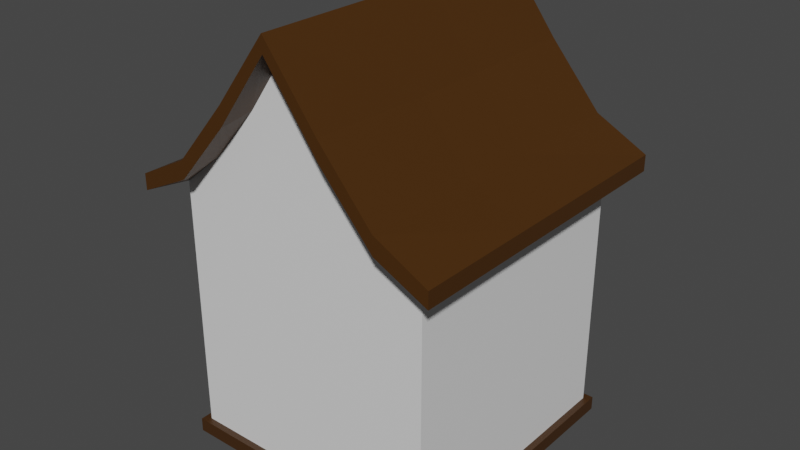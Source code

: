 # Source: small-house-4.blend  (saved by Blender 3.0.42; exported with 4.5.12 LTS)
import bpy
from mathutils import Matrix  # noqa: F401  (used for matrix-valued properties, if any)

bpy.ops.wm.read_factory_settings(use_empty=True)
scene = bpy.context.scene
scene.name = 'Scene'

# ---- collections
col_collection = bpy.data.collections.new('Collection'); scene.collection.children.link(col_collection)

# ---- materials (node trees are filled in below, after node groups)
mat_material_001 = bpy.data.materials.new('Material.001')
mat_material_001.use_transparent_shadow = False
mat_material_003 = bpy.data.materials.new('Material.003')
mat_material_003.use_transparent_shadow = False
mat_material_004 = bpy.data.materials.new('Material.004')
mat_material_004.use_transparent_shadow = False

# ---- material node trees
mat_material_001.use_nodes = True; mat_material_001.node_tree.nodes.clear()
_N = mat_material_001.node_tree.nodes; _L = mat_material_001.node_tree.links
n0 = _N.new('ShaderNodeBsdfPrincipled'); n0.name = 'Principled BSDF'; n0.location = (10, 300)
n0.distribution = 'GGX'
n0.subsurface_method = 'RANDOM_WALK_SKIN'
n0.inputs[3].default_value = 1.45
n0.inputs[27].default_value = (0.0, 0.0, 0.0, 1.0)
n0.inputs[28].default_value = 1.0
n1 = _N.new('ShaderNodeOutputMaterial'); n1.name = 'Material Output'; n1.location = (300, 300)
_L.new(n0.outputs[0], n1.inputs[0])
n1.is_active_output = True
mat_material_003.use_nodes = True; mat_material_003.node_tree.nodes.clear()
_N = mat_material_003.node_tree.nodes; _L = mat_material_003.node_tree.links
n0 = _N.new('ShaderNodeBsdfPrincipled'); n0.name = 'Principled BSDF'; n0.location = (10, 300)
n0.distribution = 'GGX'
n0.subsurface_method = 'RANDOM_WALK_SKIN'
n0.inputs[0].default_value = (0.06372, 0.02329, 0.001075, 1.0)
n0.inputs[3].default_value = 1.45
n0.inputs[27].default_value = (0.0, 0.0, 0.0, 1.0)
n0.inputs[28].default_value = 1.0
n1 = _N.new('ShaderNodeOutputMaterial'); n1.name = 'Material Output'; n1.location = (300, 300)
_L.new(n0.outputs[0], n1.inputs[0])
n1.is_active_output = True
mat_material_004.use_nodes = True; mat_material_004.node_tree.nodes.clear()
_N = mat_material_004.node_tree.nodes; _L = mat_material_004.node_tree.links
n0 = _N.new('ShaderNodeBsdfPrincipled'); n0.name = 'Principled BSDF'; n0.location = (10, 300)
n0.distribution = 'GGX'
n0.subsurface_method = 'RANDOM_WALK_SKIN'
n0.inputs[0].default_value = (0.05222, 0.02022, 0.003358, 1.0)
n0.inputs[3].default_value = 1.45
n0.inputs[27].default_value = (0.0, 0.0, 0.0, 1.0)
n0.inputs[28].default_value = 1.0
n1 = _N.new('ShaderNodeOutputMaterial'); n1.name = 'Material Output'; n1.location = (300, 300)
_L.new(n0.outputs[0], n1.inputs[0])
n1.is_active_output = True

# ---- world
world_world = bpy.data.worlds.new('World'); scene.world = world_world
world_world.use_nodes = True; world_world.node_tree.nodes.clear()
_N = world_world.node_tree.nodes; _L = world_world.node_tree.links
n0 = _N.new('ShaderNodeOutputWorld'); n0.name = 'World Output'; n0.location = (300, 300)
n1 = _N.new('ShaderNodeBackground'); n1.name = 'Background'; n1.location = (10, 300)
n1.inputs[0].default_value = (0.05088, 0.05088, 0.05088, 1.0)
_L.new(n1.outputs[0], n0.inputs[0])
n0.is_active_output = True
world_world.color = (0.05088, 0.05088, 0.05088)
world_world.use_sun_shadow = False
world_world.sun_shadow_jitter_overblur = 0.0

# ---- meshes
me_cube_001 = bpy.data.meshes.new('Cube.001')
me_cube_001.from_pydata([(-24.78, -24.78, -24.78), (-29.75, -29.75, 24.84), (-24.78, 24.78, -24.78), (-29.75, 29.75, 24.84), (24.78, -24.78, -24.78), (29.75, -29.75, 24.84), (24.78, 24.78, -24.78), (29.75, 29.75, 24.84), (-24.78, -24.78, 26.34), (-24.78, 24.78, 26.34), (24.78, 24.78, 26.34), (24.78, -24.78, 26.34), (-29.75, -29.75, 27.9), (-29.75, 29.75, 27.9), (29.75, -29.75, 27.9), (29.75, 29.75, 27.9), (16.52, 24.78, -24.78), (8.259, 24.78, -24.78), (-7.384e-07, 24.78, -24.78), (-8.259, 24.78, -24.78), (-16.52, 24.78, -24.78), (-16.52, 24.78, 33.12), (-8.259, 24.78, 42.79), (7.384e-07, 24.78, 54.57), (8.259, 24.78, 42.79), (16.52, 24.78, 33.12), (-16.52, -24.78, -24.78), (-8.259, -24.78, -24.78), (7.384e-07, -24.78, -24.78), (8.259, -24.78, -24.78), (16.52, -24.78, -24.78), (16.52, -24.78, 33.12), (8.259, -24.78, 42.79), (-7.384e-07, -24.78, 54.57), (-8.259, -24.78, 42.79), (-16.52, -24.78, 33.12), (-19.83, 29.75, 29.65), (-9.916, 29.75, 41.01), (0.0, 29.75, 54.57), (9.916, 29.75, 41.01), (19.83, 29.75, 29.65), (19.83, -29.75, 29.65), (9.916, -29.75, 41.01), (0.0, -29.75, 54.57), (-9.916, -29.75, 41.01), (-19.83, -29.75, 29.65), (-19.83, 29.75, 33.09), (-9.916, 29.75, 44.64), (0.0, 29.75, 57.63), (9.916, 29.75, 44.64), (19.83, 29.75, 33.09), (19.83, -29.75, 33.09), (9.916, -29.75, 44.64), (0.0, -29.75, 57.63), (-9.916, -29.75, 44.64), (-19.83, -29.75, 33.09), (-24.78, 5.312, -24.78), (-24.78, -4.918, -24.78), (-24.78, -4.918, 26.34), (-24.78, 5.312, 26.34), (24.78, -4.918, -24.78), (24.78, 5.312, -24.78), (24.78, 5.312, 26.34), (24.78, -4.918, 26.34), (-29.75, -6.575, 24.84), (-29.75, 6.969, 24.84), (29.75, 6.969, 24.84), (29.75, -6.575, 24.84), (-29.75, -6.575, 27.9), (-29.75, 6.969, 27.9), (29.75, 6.969, 27.9), (29.75, -6.575, 27.9), (-19.83, -6.575, 32.71), (-19.83, 6.969, 32.71), (-9.916, -6.575, 44.08), (-9.916, 6.969, 44.08), (0.0, -6.575, 57.63), (0.0, 6.969, 57.63), (9.916, -6.575, 44.08), (9.916, 6.969, 44.08), (19.83, -6.575, 32.71), (19.83, 6.969, 32.71), (-16.52, 5.312, -24.78), (-16.52, -4.918, -24.78), (-8.259, 5.312, -24.78), (-8.259, -4.918, -24.78), (-2.461e-07, 5.312, -24.78), (2.461e-07, -4.918, -24.78), (8.259, 5.312, -24.78), (8.259, -4.918, -24.78), (16.52, 5.312, -24.78), (16.52, -4.918, -24.78), (-24.78, -24.78, -6.338), (-24.78, -24.78, 10.7), (-24.78, 24.78, 10.7), (-24.78, 24.78, -6.338), (24.78, 24.78, 10.7), (24.78, 24.78, -6.338), (24.78, -24.78, 10.7), (24.78, -24.78, -6.338), (16.52, -24.78, 14.35), (16.52, -24.78, -4.44), (8.259, -24.78, 18.43), (8.259, -24.78, -2.381), (-2.866e-07, -24.78, 23.62), (2.057e-07, -24.78, -0.3055), (-8.259, -24.78, 18.43), (-8.259, -24.78, -2.381), (-16.52, -24.78, 14.35), (-16.52, -24.78, -4.44), (-16.52, 24.78, 14.35), (-16.52, 24.78, -4.44), (-8.259, 24.78, 18.43), (-8.259, 24.78, -2.381), (2.866e-07, 24.78, 23.62), (-2.057e-07, 24.78, -0.3055), (8.259, 24.78, 18.43), (8.259, 24.78, -2.381), (16.52, 24.78, 14.35), (16.52, 24.78, -4.44), (24.78, 5.312, 15.22), (24.78, 9.834, 10.7), (24.78, 3.988, 12.02), (24.78, 6.637, 12.02), (24.78, -9.44, 10.7), (24.78, -4.918, 15.22), (24.78, -3.594, 12.02), (24.78, -6.243, 12.02), (-24.78, -4.918, 15.22), (-24.78, -9.44, 10.7), (-24.78, -3.594, 12.02), (-24.78, -6.243, 12.02), (-24.78, 9.834, 10.7), (-24.78, 5.312, 15.22), (-24.78, 3.988, 12.02), (-24.78, 6.637, 12.02), (-24.78, -4.918, -6.338), (-24.78, 5.312, -6.338), (24.78, 5.312, -6.338), (24.78, -4.918, -6.338), (24.78, 0.7905, 10.7), (24.78, -0.3965, 10.7), (-24.78, -0.3965, 10.7), (-24.78, 0.7905, 10.7), (-24.78, 24.78, -22.22), (24.78, 24.78, -22.22), (24.78, -24.78, -22.22), (16.52, -24.78, -22.22), (8.259, -24.78, -22.22), (6.899e-07, -24.78, -22.22), (-8.259, -24.78, -22.22), (-16.52, -24.78, -22.22), (-16.52, 24.78, -22.22), (-8.259, 24.78, -22.22), (-6.899e-07, 24.78, -22.22), (8.259, 24.78, -22.22), (16.52, 24.78, -22.22), (24.78, 5.312, -22.22), (24.78, -4.918, -22.22), (-24.78, -4.918, -22.22), (-24.78, 5.312, -22.22), (-24.78, -24.78, -22.22), (-26.07, -5.177, -24.82), (-26.07, -26.07, -24.82), (-26.07, 26.06, -22.17), (-26.07, 26.06, -24.82), (-17.38, 26.06, -24.82), (26.07, 26.06, -22.17), (26.07, 26.06, -24.82), (26.07, 5.587, -24.82), (26.07, -26.07, -22.17), (26.07, -26.07, -24.82), (17.38, -26.07, -24.82), (17.38, 26.06, -24.82), (8.689, 26.06, -24.82), (-7.603e-07, 26.06, -24.82), (-8.689, 26.06, -24.82), (-17.38, -26.07, -24.82), (-8.689, -26.07, -24.82), (7.934e-07, -26.07, -24.82), (8.689, -26.07, -24.82), (17.38, -26.07, -22.17), (8.689, -26.07, -22.17), (7.424e-07, -26.07, -22.17), (-8.689, -26.07, -22.17), (-17.38, -26.07, -22.17), (-17.38, 26.06, -22.17), (-8.689, 26.06, -22.17), (-7.093e-07, 26.06, -22.17), (8.689, 26.06, -22.17), (17.38, 26.06, -22.17), (-26.07, 5.587, -24.82), (26.07, -5.177, -24.82), (26.07, 5.587, -22.17), (26.07, -5.177, -22.17), (-26.07, -5.177, -22.17), (-26.07, 5.587, -22.17), (-26.07, -26.07, -22.17)], [], [(118, 25, 10, 96), (108, 35, 8, 93), (91, 60, 4, 30), (65, 3, 9, 59), (40, 7, 10, 25), (67, 5, 11, 63), (45, 1, 8, 35), (41, 5, 14, 51), (36, 3, 13, 46), (66, 7, 15, 70), (64, 1, 12, 68), (81, 70, 15, 50), (69, 73, 46, 13), (73, 75, 47, 46), (75, 77, 48, 47), (77, 79, 49, 48), (79, 81, 50, 49), (7, 40, 50, 15), (40, 39, 49, 50), (39, 38, 48, 49), (38, 37, 47, 48), (37, 36, 46, 47), (1, 45, 55, 12), (45, 44, 54, 55), (44, 43, 53, 54), (43, 42, 52, 53), (42, 41, 51, 52), (5, 41, 31, 11), (41, 42, 32, 31), (42, 43, 33, 32), (43, 44, 34, 33), (44, 45, 35, 34), (3, 36, 21, 9), (36, 37, 22, 21), (37, 38, 23, 22), (38, 39, 24, 23), (39, 40, 25, 24), (57, 83, 26, 0), (83, 85, 27, 26), (85, 87, 28, 27), (87, 89, 29, 28), (89, 91, 30, 29), (98, 11, 31, 100), (100, 31, 32, 102), (102, 32, 33, 104), (104, 33, 34, 106), (106, 34, 35, 108), (94, 9, 21, 110), (110, 21, 22, 112), (112, 22, 23, 114), (114, 23, 24, 116), (116, 24, 25, 118), (17, 16, 90, 88), (88, 90, 91, 89), (18, 17, 88, 86), (86, 88, 89, 87), (19, 18, 86, 84), (84, 86, 87, 85), (20, 19, 84, 82), (82, 84, 85, 83), (2, 20, 82, 56), (56, 82, 83, 57), (52, 51, 80, 78), (78, 80, 81, 79), (53, 52, 78, 76), (76, 78, 79, 77), (54, 53, 76, 74), (74, 76, 77, 75), (55, 54, 74, 72), (72, 74, 75, 73), (12, 55, 72, 68), (68, 72, 73, 69), (51, 14, 71, 80), (80, 71, 70, 81), (3, 65, 69, 13), (65, 64, 68, 69), (5, 67, 71, 14), (67, 66, 70, 71), (7, 66, 62, 10), (66, 67, 63, 62), (1, 64, 58, 8), (64, 65, 59, 58), (16, 6, 61, 90), (90, 61, 60, 91), (124, 127, 125, 63, 11, 98), (132, 135, 133, 59, 9, 94), (159, 136, 137, 160), (93, 8, 58, 128, 131, 129), (161, 92, 136, 159), (157, 138, 139, 158), (96, 10, 62, 120, 123, 121), (145, 97, 138, 157), (155, 117, 119, 156), (117, 116, 118, 119), (154, 115, 117, 155), (115, 114, 116, 117), (153, 113, 115, 154), (113, 112, 114, 115), (152, 111, 113, 153), (111, 110, 112, 113), (144, 95, 111, 152), (95, 94, 110, 111), (150, 107, 109, 151), (107, 106, 108, 109), (149, 105, 107, 150), (105, 104, 106, 107), (148, 103, 105, 149), (103, 102, 104, 105), (147, 101, 103, 148), (101, 100, 102, 103), (146, 99, 101, 147), (99, 98, 100, 101), (151, 109, 92, 161), (109, 108, 93, 92), (158, 139, 99, 146), (142, 130, 128, 58, 59, 133, 134, 143), (156, 119, 97, 145), (119, 118, 96, 97), (160, 137, 95, 144), (140, 122, 120, 62, 63, 125, 126, 141), (124, 98, 99, 139, 138, 97, 96, 121, 123, 120, 122, 140, 141, 126, 125, 127), (132, 94, 95, 137, 136, 92, 93, 129, 131, 128, 130, 142, 143, 134, 133, 135), (145, 157, 193, 167), (28, 29, 180, 179), (2, 56, 191, 165), (160, 144, 164, 196), (155, 156, 190, 189), (57, 0, 163, 162), (27, 28, 179, 178), (154, 155, 189, 188), (26, 27, 178, 177), (153, 154, 188, 187), (0, 26, 177, 163), (152, 153, 187, 186), (30, 4, 171, 172), (144, 152, 186, 164), (150, 151, 185, 184), (149, 150, 184, 183), (61, 6, 168, 169), (148, 149, 183, 182), (191, 196, 164, 165), (173, 190, 167, 168), (192, 194, 170, 171), (177, 185, 197, 163), (171, 170, 181, 172), (172, 181, 182, 180), (180, 182, 183, 179), (179, 183, 184, 178), (178, 184, 185, 177), (165, 164, 186, 166), (166, 186, 187, 176), (176, 187, 188, 175), (175, 188, 189, 174), (174, 189, 190, 173), (168, 167, 193, 169), (169, 193, 194, 192), (163, 197, 195, 162), (162, 195, 196, 191), (6, 16, 173, 168), (156, 145, 167, 190), (56, 57, 162, 191), (29, 30, 172, 180), (157, 158, 194, 193), (16, 17, 174, 173), (158, 146, 170, 194), (161, 159, 195, 197), (17, 18, 175, 174), (151, 161, 197, 185), (20, 2, 165, 166), (159, 160, 196, 195), (18, 19, 176, 175), (146, 147, 181, 170), (4, 60, 192, 171), (19, 20, 166, 176), (147, 148, 182, 181), (60, 61, 169, 192)])
me_cube_001.polygons.foreach_set('material_index', [0, 0, 0, 1, 1, 1, 1, 1, 1, 1, 1, 1, 1, 1, 1, 1, 1, 1, 1, 1, 1, 1, 1, 1, 1, 1, 1, 1, 1, 1, 1, 1, 1, 1, 1, 1, 1, 0, 0, 0, 0, 0, 0, 0, 0, 0, 0, 0, 0, 0, 0, 0, 0, 0, 0, 0, 0, 0, 0, 0, 0, 0, 1, 1, 1, 1, 1, 1, 1, 1, 1, 1, 1, 1, 1, 1, 1, 1, 1, 1, 1, 1, 0, 0, 0, 0, 0, 0, 0, 0, 0, 0, 0, 0, 0, 0, 0, 0, 0, 0, 0, 0, 0, 0, 0, 0, 0, 0, 0, 0, 0, 0, 0, 0, 0, 0, 0, 0, 0, 0, 0, 0, 2, 2, 2, 2, 2, 2, 2, 2, 2, 2, 2, 2, 2, 2, 2, 2, 2, 2, 2, 2, 2, 2, 2, 2, 2, 2, 2, 2, 2, 2, 2, 2, 2, 2, 2, 2, 2, 2, 2, 2, 2, 2, 2, 2, 2, 2, 2, 2, 2, 2, 2, 2, 2, 2])
_uv = me_cube_001.uv_layers.new(name='UVMap')
_uv.uv.foreach_set('vector', [0.5485, 0.4583, 0.625, 0.4583, 0.625, 0.5, 0.5485, 0.5, 0.5485, 0.9583, 0.625, 0.9583, 0.625, 1.0, 0.5485, 1.0, 0.3333, 0.6667, 0.375, 0.6667, 0.375, 0.75, 0.3333, 0.75, 0.8504, 0.5915, 0.8504, 0.5246, 0.875, 0.5, 0.875, 0.5833, 0.6831, 0.5246, 0.6496, 0.5246, 0.625, 0.5, 0.6667, 0.5, 0.6496, 0.6585, 0.6496, 0.7254, 0.625, 0.75, 0.625, 0.6667, 0.8169, 0.7254, 0.8504, 0.7254, 0.875, 0.75, 0.8333, 0.75, 0.6831, 0.7254, 0.6496, 0.7254, 0.6496, 0.7254, 0.6831, 0.7254, 0.8169, 0.5246, 0.8504, 0.5246, 0.8504, 0.5246, 0.8169, 0.5246, 0.6496, 0.5915, 0.6496, 0.5246, 0.6496, 0.5246, 0.6496, 0.5915, 0.8504, 0.6585, 0.8504, 0.7254, 0.8504, 0.7254, 0.8504, 0.6585, 0.6831, 0.5915, 0.6496, 0.5915, 0.6496, 0.5246, 0.6831, 0.5246, 0.8504, 0.5915, 0.8169, 0.5915, 0.8169, 0.5246, 0.8504, 0.5246, 0.8169, 0.5915, 0.7835, 0.5915, 0.7835, 0.5246, 0.8169, 0.5246, 0.7835, 0.5915, 0.75, 0.5915, 0.75, 0.5246, 0.7835, 0.5246, 0.75, 0.5915, 0.7165, 0.5915, 0.7165, 0.5246, 0.75, 0.5246, 0.7165, 0.5915, 0.6831, 0.5915, 0.6831, 0.5246, 0.7165, 0.5246, 0.6496, 0.5246, 0.6831, 0.5246, 0.6831, 0.5246, 0.6496, 0.5246, 0.6831, 0.5246, 0.7165, 0.5246, 0.7165, 0.5246, 0.6831, 0.5246, 0.7165, 0.5246, 0.75, 0.5246, 0.75, 0.5246, 0.7165, 0.5246, 0.75, 0.5246, 0.7835, 0.5246, 0.7835, 0.5246, 0.75, 0.5246, 0.7835, 0.5246, 0.8169, 0.5246, 0.8169, 0.5246, 0.7835, 0.5246, 0.8504, 0.7254, 0.8169, 0.7254, 0.8169, 0.7254, 0.8504, 0.7254, 0.8169, 0.7254, 0.7835, 0.7254, 0.7835, 0.7254, 0.8169, 0.7254, 0.7835, 0.7254, 0.75, 0.7254, 0.75, 0.7254, 0.7835, 0.7254, 0.75, 0.7254, 0.7165, 0.7254, 0.7165, 0.7254, 0.75, 0.7254, 0.7165, 0.7254, 0.6831, 0.7254, 0.6831, 0.7254, 0.7165, 0.7254, 0.6496, 0.7254, 0.6831, 0.7254, 0.6667, 0.75, 0.625, 0.75, 0.6831, 0.7254, 0.7165, 0.7254, 0.7083, 0.75, 0.6667, 0.75, 0.7165, 0.7254, 0.75, 0.7254, 0.75, 0.75, 0.7083, 0.75, 0.75, 0.7254, 0.7835, 0.7254, 0.7917, 0.75, 0.75, 0.75, 0.7835, 0.7254, 0.8169, 0.7254, 0.8333, 0.75, 0.7917, 0.75, 0.8504, 0.5246, 0.8169, 0.5246, 0.8333, 0.5, 0.875, 0.5, 0.8169, 0.5246, 0.7835, 0.5246, 0.7917, 0.5, 0.8333, 0.5, 0.7835, 0.5246, 0.75, 0.5246, 0.75, 0.5, 0.7917, 0.5, 0.75, 0.5246, 0.7165, 0.5246, 0.7083, 0.5, 0.75, 0.5, 0.7165, 0.5246, 0.6831, 0.5246, 0.6667, 0.5, 0.7083, 0.5, 0.125, 0.6667, 0.1667, 0.6667, 0.1667, 0.75, 0.125, 0.75, 0.1667, 0.6667, 0.2083, 0.6667, 0.2083, 0.75, 0.1667, 0.75, 0.2083, 0.6667, 0.25, 0.6667, 0.25, 0.75, 0.2083, 0.75, 0.25, 0.6667, 0.2917, 0.6667, 0.2917, 0.75, 0.25, 0.75, 0.2917, 0.6667, 0.3333, 0.6667, 0.3333, 0.75, 0.2917, 0.75, 0.5485, 0.75, 0.625, 0.75, 0.625, 0.7917, 0.5485, 0.7917, 0.5485, 0.7917, 0.625, 0.7917, 0.625, 0.8333, 0.5485, 0.8333, 0.5485, 0.8333, 0.625, 0.8333, 0.625, 0.875, 0.5485, 0.875, 0.5485, 0.875, 0.625, 0.875, 0.625, 0.9167, 0.5485, 0.9167, 0.5485, 0.9167, 0.625, 0.9167, 0.625, 0.9583, 0.5485, 0.9583, 0.5485, 0.25, 0.625, 0.25, 0.625, 0.2917, 0.5485, 0.2917, 0.5485, 0.2917, 0.625, 0.2917, 0.625, 0.3333, 0.5485, 0.3333, 0.5485, 0.3333, 0.625, 0.3333, 0.625, 0.375, 0.5485, 0.375, 0.5485, 0.375, 0.625, 0.375, 0.625, 0.4167, 0.5485, 0.4167, 0.5485, 0.4167, 0.625, 0.4167, 0.625, 0.4583, 0.5485, 0.4583, 0.2917, 0.5, 0.3333, 0.5, 0.3333, 0.5833, 0.2917, 0.5833, 0.2917, 0.5833, 0.3333, 0.5833, 0.3333, 0.6667, 0.2917, 0.6667, 0.25, 0.5, 0.2917, 0.5, 0.2917, 0.5833, 0.25, 0.5833, 0.25, 0.5833, 0.2917, 0.5833, 0.2917, 0.6667, 0.25, 0.6667, 0.2083, 0.5, 0.25, 0.5, 0.25, 0.5833, 0.2083, 0.5833, 0.2083, 0.5833, 0.25, 0.5833, 0.25, 0.6667, 0.2083, 0.6667, 0.1667, 0.5, 0.2083, 0.5, 0.2083, 0.5833, 0.1667, 0.5833, 0.1667, 0.5833, 0.2083, 0.5833, 0.2083, 0.6667, 0.1667, 0.6667, 0.125, 0.5, 0.1667, 0.5, 0.1667, 0.5833, 0.125, 0.5833, 0.125, 0.5833, 0.1667, 0.5833, 0.1667, 0.6667, 0.125, 0.6667, 0.7165, 0.7254, 0.6831, 0.7254, 0.6831, 0.6585, 0.7165, 0.6585, 0.7165, 0.6585, 0.6831, 0.6585, 0.6831, 0.5915, 0.7165, 0.5915, 0.75, 0.7254, 0.7165, 0.7254, 0.7165, 0.6585, 0.75, 0.6585, 0.75, 0.6585, 0.7165, 0.6585, 0.7165, 0.5915, 0.75, 0.5915, 0.7835, 0.7254, 0.75, 0.7254, 0.75, 0.6585, 0.7835, 0.6585, 0.7835, 0.6585, 0.75, 0.6585, 0.75, 0.5915, 0.7835, 0.5915, 0.8169, 0.7254, 0.7835, 0.7254, 0.7835, 0.6585, 0.8169, 0.6585, 0.8169, 0.6585, 0.7835, 0.6585, 0.7835, 0.5915, 0.8169, 0.5915, 0.8504, 0.7254, 0.8169, 0.7254, 0.8169, 0.6585, 0.8504, 0.6585, 0.8504, 0.6585, 0.8169, 0.6585, 0.8169, 0.5915, 0.8504, 0.5915, 0.6831, 0.7254, 0.6496, 0.7254, 0.6496, 0.6585, 0.6831, 0.6585, 0.6831, 0.6585, 0.6496, 0.6585, 0.6496, 0.5915, 0.6831, 0.5915, 0.8504, 0.5246, 0.8504, 0.5915, 0.8504, 0.5915, 0.8504, 0.5246, 0.8504, 0.5915, 0.8504, 0.6585, 0.8504, 0.6585, 0.8504, 0.5915, 0.6496, 0.7254, 0.6496, 0.6585, 0.6496, 0.6585, 0.6496, 0.7254, 0.6496, 0.6585, 0.6496, 0.5915, 0.6496, 0.5915, 0.6496, 0.6585, 0.6496, 0.5246, 0.6496, 0.5915, 0.625, 0.5833, 0.625, 0.5, 0.6496, 0.5915, 0.6496, 0.6585, 0.625, 0.6667, 0.625, 0.5833, 0.8504, 0.7254, 0.8504, 0.6585, 0.875, 0.6667, 0.875, 0.75, 0.8504, 0.6585, 0.8504, 0.5915, 0.875, 0.5833, 0.875, 0.6667, 0.3333, 0.5, 0.375, 0.5, 0.375, 0.5833, 0.3333, 0.5833, 0.3333, 0.5833, 0.375, 0.5833, 0.375, 0.6667, 0.3333, 0.6667, 0.5485, 0.6856, 0.555, 0.6722, 0.5706, 0.6667, 0.625, 0.6667, 0.625, 0.75, 0.5485, 0.75, 0.5485, 0.186, 0.555, 0.1723, 0.5706, 0.1667, 0.625, 0.1667, 0.625, 0.25, 0.5485, 0.25, 0.3832, 0.08333, 0.4652, 0.08333, 0.4652, 0.1667, 0.3832, 0.1667, 0.5485, 0.0, 0.625, 0.0, 0.625, 0.08333, 0.5706, 0.08333, 0.555, 0.07778, 0.5485, 0.06436, 0.3832, 0.0, 0.4652, 0.0, 0.4652, 0.08333, 0.3832, 0.08333, 0.3832, 0.5833, 0.4652, 0.5833, 0.4652, 0.6667, 0.3832, 0.6667, 0.5485, 0.5, 0.625, 0.5, 0.625, 0.5833, 0.5706, 0.5833, 0.555, 0.5777, 0.5485, 0.564, 0.3832, 0.5, 0.4652, 0.5, 0.4652, 0.5833, 0.3832, 0.5833, 0.3832, 0.4167, 0.4652, 0.4167, 0.4652, 0.4583, 0.3832, 0.4583, 0.4652, 0.4167, 0.5485, 0.4167, 0.5485, 0.4583, 0.4652, 0.4583, 0.3832, 0.375, 0.4652, 0.375, 0.4652, 0.4167, 0.3832, 0.4167, 0.4652, 0.375, 0.5485, 0.375, 0.5485, 0.4167, 0.4652, 0.4167, 0.3832, 0.3333, 0.4652, 0.3333, 0.4652, 0.375, 0.3832, 0.375, 0.4652, 0.3333, 0.5485, 0.3333, 0.5485, 0.375, 0.4652, 0.375, 0.3832, 0.2917, 0.4652, 0.2917, 0.4652, 0.3333, 0.3832, 0.3333, 0.4652, 0.2917, 0.5485, 0.2917, 0.5485, 0.3333, 0.4652, 0.3333, 0.3832, 0.25, 0.4652, 0.25, 0.4652, 0.2917, 0.3832, 0.2917, 0.4652, 0.25, 0.5485, 0.25, 0.5485, 0.2917, 0.4652, 0.2917, 0.3832, 0.9167, 0.4652, 0.9167, 0.4652, 0.9583, 0.3832, 0.9583, 0.4652, 0.9167, 0.5485, 0.9167, 0.5485, 0.9583, 0.4652, 0.9583, 0.3832, 0.875, 0.4652, 0.875, 0.4652, 0.9167, 0.3832, 0.9167, 0.4652, 0.875, 0.5485, 0.875, 0.5485, 0.9167, 0.4652, 0.9167, 0.3832, 0.8333, 0.4652, 0.8333, 0.4652, 0.875, 0.3832, 0.875, 0.4652, 0.8333, 0.5485, 0.8333, 0.5485, 0.875, 0.4652, 0.875, 0.3832, 0.7917, 0.4652, 0.7917, 0.4652, 0.8333, 0.3832, 0.8333, 0.4652, 0.7917, 0.5485, 0.7917, 0.5485, 0.8333, 0.4652, 0.8333, 0.3832, 0.75, 0.4652, 0.75, 0.4652, 0.7917, 0.3832, 0.7917, 0.4652, 0.75, 0.5485, 0.75, 0.5485, 0.7917, 0.4652, 0.7917, 0.3832, 0.9583, 0.4652, 0.9583, 0.4652, 1.0, 0.3832, 1.0, 0.4652, 0.9583, 0.5485, 0.9583, 0.5485, 1.0, 0.4652, 1.0, 0.3832, 0.6667, 0.4652, 0.6667, 0.4652, 0.75, 0.3832, 0.75, 0.5485, 0.1202, 0.555, 0.09412, 0.5706, 0.08333, 0.625, 0.08333, 0.625, 0.1667, 0.5706, 0.1667, 0.555, 0.1559, 0.5485, 0.1298, 0.3832, 0.4583, 0.4652, 0.4583, 0.4652, 0.5, 0.3832, 0.5, 0.4652, 0.4583, 0.5485, 0.4583, 0.5485, 0.5, 0.4652, 0.5, 0.3832, 0.1667, 0.4652, 0.1667, 0.4652, 0.25, 0.3832, 0.25, 0.5485, 0.6202, 0.555, 0.5941, 0.5706, 0.5833, 0.625, 0.5833, 0.625, 0.6667, 0.5706, 0.6667, 0.555, 0.6559, 0.5485, 0.6298, 0.5485, 0.6856, 0.5485, 0.75, 0.4652, 0.75, 0.4652, 0.6667, 0.4652, 0.5833, 0.4652, 0.5, 0.5485, 0.5, 0.5485, 0.564, 0.555, 0.5777, 0.5706, 0.5833, 0.555, 0.5941, 0.5485, 0.6202, 0.5485, 0.6298, 0.555, 0.6559, 0.5706, 0.6667, 0.555, 0.6722, 0.5485, 0.186, 0.5485, 0.25, 0.4652, 0.25, 0.4652, 0.1667, 0.4652, 0.08333, 0.4652, 0.0, 0.5485, 0.0, 0.5485, 0.06436, 0.555, 0.07778, 0.5706, 0.08333, 0.555, 0.09412, 0.5485, 0.1202, 0.5485, 0.1298, 0.555, 0.1559, 0.5706, 0.1667, 0.555, 0.1723, 0.3832, 0.5, 0.3832, 0.5833, 0.3832, 0.5833, 0.3832, 0.5, 0.25, 0.75, 0.2917, 0.75, 0.2917, 0.75, 0.25, 0.75, 0.125, 0.5, 0.125, 0.5833, 0.125, 0.5833, 0.125, 0.5, 0.3832, 0.1667, 0.3832, 0.25, 0.3832, 0.25, 0.3832, 0.1667, 0.3832, 0.4167, 0.3832, 0.4583, 0.3832, 0.4583, 0.3832, 0.4167, 0.125, 0.6667, 0.125, 0.75, 0.125, 0.75, 0.125, 0.6667, 0.2083, 0.75, 0.25, 0.75, 0.25, 0.75, 0.2083, 0.75, 0.3832, 0.375, 0.3832, 0.4167, 0.3832, 0.4167, 0.3832, 0.375, 0.1667, 0.75, 0.2083, 0.75, 0.2083, 0.75, 0.1667, 0.75, 0.3832, 0.3333, 0.3832, 0.375, 0.3832, 0.375, 0.3832, 0.3333, 0.125, 0.75, 0.1667, 0.75, 0.1667, 0.75, 0.125, 0.75, 0.3832, 0.2917, 0.3832, 0.3333, 0.3832, 0.3333, 0.3832, 0.2917, 0.3333, 0.75, 0.375, 0.75, 0.375, 0.75, 0.3333, 0.75, 0.3832, 0.25, 0.3832, 0.2917, 0.3832, 0.2917, 0.3832, 0.25, 0.3832, 0.9167, 0.3832, 0.9583, 0.3832, 0.9583, 0.3832, 0.9167, 0.3832, 0.875, 0.3832, 0.9167, 0.3832, 0.9167, 0.3832, 0.875, 0.375, 0.5833, 0.375, 0.5, 0.375, 0.5, 0.375, 0.5833, 0.3832, 0.8333, 0.3832, 0.875, 0.3832, 0.875, 0.3832, 0.8333, 0.375, 0.1667, 0.3832, 0.1667, 0.3832, 0.25, 0.375, 0.25, 0.375, 0.4583, 0.3832, 0.4583, 0.3832, 0.5, 0.375, 0.5, 0.375, 0.6667, 0.3832, 0.6667, 0.3832, 0.75, 0.375, 0.75, 0.375, 0.9583, 0.3832, 0.9583, 0.3832, 1.0, 0.375, 1.0, 0.375, 0.75, 0.3832, 0.75, 0.3832, 0.7917, 0.375, 0.7917, 0.375, 0.7917, 0.3832, 0.7917, 0.3832, 0.8333, 0.375, 0.8333, 0.375, 0.8333, 0.3832, 0.8333, 0.3832, 0.875, 0.375, 0.875, 0.375, 0.875, 0.3832, 0.875, 0.3832, 0.9167, 0.375, 0.9167, 0.375, 0.9167, 0.3832, 0.9167, 0.3832, 0.9583, 0.375, 0.9583, 0.375, 0.25, 0.3832, 0.25, 0.3832, 0.2917, 0.375, 0.2917, 0.375, 0.2917, 0.3832, 0.2917, 0.3832, 0.3333, 0.375, 0.3333, 0.375, 0.3333, 0.3832, 0.3333, 0.3832, 0.375, 0.375, 0.375, 0.375, 0.375, 0.3832, 0.375, 0.3832, 0.4167, 0.375, 0.4167, 0.375, 0.4167, 0.3832, 0.4167, 0.3832, 0.4583, 0.375, 0.4583, 0.375, 0.5, 0.3832, 0.5, 0.3832, 0.5833, 0.375, 0.5833, 0.375, 0.5833, 0.3832, 0.5833, 0.3832, 0.6667, 0.375, 0.6667, 0.375, 0.0, 0.3832, 0.0, 0.3832, 0.08333, 0.375, 0.08333, 0.375, 0.08333, 0.3832, 0.08333, 0.3832, 0.1667, 0.375, 0.1667, 0.375, 0.5, 0.3333, 0.5, 0.3333, 0.5, 0.375, 0.5, 0.3832, 0.4583, 0.3832, 0.5, 0.3832, 0.5, 0.3832, 0.4583, 0.125, 0.5833, 0.125, 0.6667, 0.125, 0.6667, 0.125, 0.5833, 0.2917, 0.75, 0.3333, 0.75, 0.3333, 0.75, 0.2917, 0.75, 0.3832, 0.5833, 0.3832, 0.6667, 0.3832, 0.6667, 0.3832, 0.5833, 0.3333, 0.5, 0.2917, 0.5, 0.2917, 0.5, 0.3333, 0.5, 0.3832, 0.6667, 0.3832, 0.75, 0.3832, 0.75, 0.3832, 0.6667, 0.3832, 0.0, 0.3832, 0.08333, 0.3832, 0.08333, 0.3832, 0.0, 0.2917, 0.5, 0.25, 0.5, 0.25, 0.5, 0.2917, 0.5, 0.3832, 0.9583, 0.3832, 1.0, 0.3832, 1.0, 0.3832, 0.9583, 0.1667, 0.5, 0.125, 0.5, 0.125, 0.5, 0.1667, 0.5, 0.3832, 0.08333, 0.3832, 0.1667, 0.3832, 0.1667, 0.3832, 0.08333, 0.25, 0.5, 0.2083, 0.5, 0.2083, 0.5, 0.25, 0.5, 0.3832, 0.75, 0.3832, 0.7917, 0.3832, 0.7917, 0.3832, 0.75, 0.375, 0.75, 0.375, 0.6667, 0.375, 0.6667, 0.375, 0.75, 0.2083, 0.5, 0.1667, 0.5, 0.1667, 0.5, 0.2083, 0.5, 0.3832, 0.7917, 0.3832, 0.8333, 0.3832, 0.8333, 0.3832, 0.7917, 0.375, 0.6667, 0.375, 0.5833, 0.375, 0.5833, 0.375, 0.6667])
me_cube_001.materials.append(mat_material_001)
me_cube_001.materials.append(mat_material_003)
me_cube_001.materials.append(mat_material_004)
me_cube_001.use_remesh_fix_poles = True
me_cube_001.use_remesh_preserve_attributes = False
me_cube_001.update()

# ---- objects
ob_cube = bpy.data.objects.new('Cube', me_cube_001)

# ---- transforms, parenting, visibility, modifiers, constraints
ob_cube.location = (0.0, 0.0, 24.84)

# ---- collection membership
col_collection.objects.link(ob_cube)

# ---- scene / render settings (as saved in the file)
scene.frame_start = 1; scene.frame_end = 250; scene.frame_set(1)
scene.render.engine = 'BLENDER_EEVEE_NEXT'
scene.cycles.sampling_pattern = 'TABULATED_SOBOL'
scene.cycles.use_light_tree = False
scene.view_settings.view_transform = 'Filmic'
bpy.context.view_layer.update()

# ---- added for rendering (the .blend has no active camera and no usable light): camera, sun
cam_auto = bpy.data.cameras.new('AutoCamera')
cam_auto.lens = 50.0
cam_auto.sensor_width = 36.0
cam_auto.clip_end = 1912.87
ob_auto_camera = bpy.data.objects.new('AutoCamera', cam_auto)
scene.collection.objects.link(ob_auto_camera)
ob_auto_camera.location = (108.996, -130.795, 128.439)
ob_auto_camera.rotation_euler = (1.09748, -7.21219e-08, 0.694738)
scene.camera = ob_auto_camera
light_auto_sun = bpy.data.lights.new('AutoSun', 'SUN')
light_auto_sun.energy = 3.0
light_auto_sun.angle = 0.0523599
ob_auto_sun = bpy.data.objects.new('AutoSun', light_auto_sun)
scene.collection.objects.link(ob_auto_sun)
ob_auto_sun.rotation_euler = (0.872665, 0.174533, 0.523599)
bpy.context.view_layer.update()

